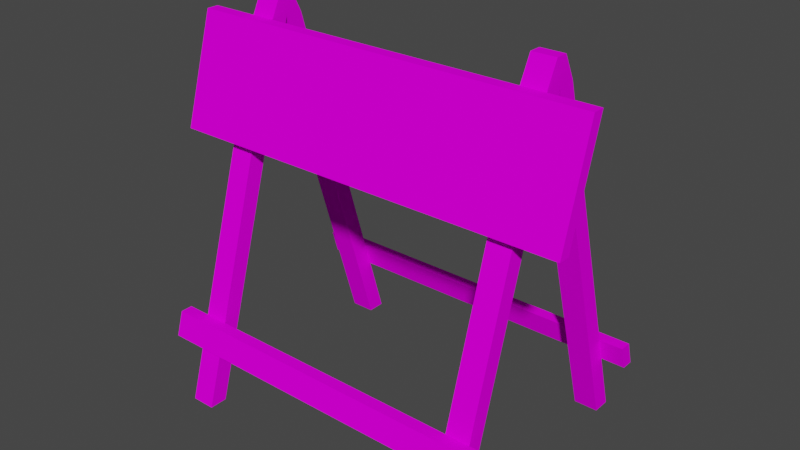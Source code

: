 # Source: Cavalete.blend  (saved by Blender 2.93.20; exported with 4.5.12 LTS)
import bpy
from mathutils import Matrix  # noqa: F401  (used for matrix-valued properties, if any)

bpy.ops.wm.read_factory_settings(use_empty=True)
scene = bpy.context.scene
scene.name = 'Scene'

# ---- collections
col_collection = bpy.data.collections.new('Collection'); scene.collection.children.link(col_collection)

# ---- images (referenced by path relative to the original .blend; pixels are not part of the script)
import os
ASSET_DIR = os.environ.get("B2B_ASSET_DIR", "")  # directory of the original .blend (textures are referenced by path, not embedded)
HERE = os.path.dirname(os.path.abspath(__file__))  # packed textures are extracted next to this script under _unpacked/

def load_image(name, relpath, width, height, colorspace="sRGB"):
    """Load a texture the original file referenced (path relative to the .blend, or extracted next to this script)."""
    p = next((c for c in (os.path.join(HERE, relpath), os.path.join(ASSET_DIR, relpath)) if relpath and os.path.exists(c)), "")
    if p:
        img = bpy.data.images.load(p, check_existing=True)
        img.name = name
    else:  # same state as the original file: an image datablock whose file is absent (Cycles renders it pink)
        img = bpy.data.images.new(name, width, height)
        img.source = "FILE"
        img.filepath = "//" + (relpath or name)
    img.colorspace_settings.name = colorspace
    return img
img_cavalete_png = load_image('Cavalete.png', 'Cavalete.png', 1024, 1024, 'sRGB')

# ---- materials (node trees are filled in below, after node groups)
mat_cavalete = bpy.data.materials.new('Cavalete')
mat_cavalete.use_transparent_shadow = False

# ---- material node trees
mat_cavalete.use_nodes = True; mat_cavalete.node_tree.nodes.clear()
_N = mat_cavalete.node_tree.nodes; _L = mat_cavalete.node_tree.links
n0 = _N.new('ShaderNodeBsdfPrincipled'); n0.name = 'Principled BSDF'; n0.location = (10, 300)
n0.distribution = 'GGX'
n0.subsurface_method = 'BURLEY'
n0.inputs[2].default_value = 1.0
n0.inputs[3].default_value = 1.45
n0.inputs[13].default_value = 0.0
n0.inputs[27].default_value = (0.0, 0.0, 0.0, 1.0)
n0.inputs[28].default_value = 1.0
n1 = _N.new('ShaderNodeOutputMaterial'); n1.name = 'Material Output'; n1.location = (300, 300)
n2 = _N.new('ShaderNodeTexImage'); n2.name = 'Image Texture'; n2.location = (-332, 224)
n2.image = img_cavalete_png
n2.interpolation = 'Closest'
_L.new(n0.outputs[0], n1.inputs[0])
_L.new(n2.outputs[0], n0.inputs[0])
n1.is_active_output = True

# ---- world
world_world = bpy.data.worlds.new('World'); scene.world = world_world
world_world.use_nodes = True; world_world.node_tree.nodes.clear()
_N = world_world.node_tree.nodes; _L = world_world.node_tree.links
n0 = _N.new('ShaderNodeOutputWorld'); n0.name = 'World Output'; n0.location = (300, 300)
n1 = _N.new('ShaderNodeBackground'); n1.name = 'Background'; n1.location = (10, 300)
n1.inputs[0].default_value = (0.05088, 0.05088, 0.05088, 1.0)
_L.new(n1.outputs[0], n0.inputs[0])
n0.is_active_output = True
world_world.color = (0.05088, 0.05088, 0.05088)
world_world.use_sun_shadow = False
world_world.sun_shadow_jitter_overblur = 0.0

# ---- meshes
me_cavalete = bpy.data.meshes.new('Cavalete')
me_cavalete.from_pydata([(1.1, -0.15, 3.0), (1.1, -0.05, 3.2), (1.3, -0.15, 3.0), (1.3, -0.05, 3.2), (1.1, -0.9, 2.384e-07), (1.1, -1.05, 2.384e-07), (1.3, -1.05, 2.384e-07), (1.3, -0.9, 2.384e-07), (-1.3, -0.15, 3.0), (-1.3, -0.05, 3.2), (-1.1, -0.15, 3.0), (-1.1, -0.05, 3.2), (-1.3, -0.9, 2.384e-07), (-1.3, -1.05, 2.384e-07), (-1.1, -1.05, 2.384e-07), (-1.1, -0.9, 2.384e-07), (-1.7, -0.52, 2.1), (-1.7, -0.25, 3.0), (-1.7, -0.42, 2.1), (-1.7, -0.15, 3.0), (1.7, -0.52, 2.1), (1.7, -0.25, 3.0), (1.7, -0.42, 2.1), (1.7, -0.15, 3.0), (-1.5, -1.0, 0.5), (-1.5, -0.94, 0.7), (-1.5, -0.9, 0.5), (-1.5, -0.84, 0.7), (1.5, -1.0, 0.5), (1.5, -0.94, 0.7), (1.5, -0.9, 0.5), (1.5, -0.84, 0.7), (1.1, 0.15, 3.0), (1.1, 0.05, 3.2), (1.3, 0.15, 3.0), (1.3, 0.05, 3.2), (1.1, 0.0, 3.0), (1.1, 0.0, 3.2), (1.3, 0.0, 3.0), (1.3, 0.0, 3.2), (1.1, 0.9, 2.384e-07), (1.1, 1.05, 2.384e-07), (1.3, 1.05, 2.384e-07), (1.3, 0.9, 2.384e-07), (-1.3, 0.15, 3.0), (-1.3, 0.05, 3.2), (-1.1, 0.15, 3.0), (-1.1, 0.05, 3.2), (-1.3, 0.0, 3.0), (-1.3, 0.0, 3.2), (-1.1, 0.0, 3.0), (-1.1, 0.0, 3.2), (-1.3, 0.9, 2.384e-07), (-1.3, 1.05, 2.384e-07), (-1.1, 1.05, 2.384e-07), (-1.1, 0.9, 2.384e-07), (-1.5, 1.0, 0.5), (-1.5, 0.94, 0.7), (-1.5, 0.9, 0.5), (-1.5, 0.84, 0.7), (1.5, 1.0, 0.5), (1.5, 0.94, 0.7), (1.5, 0.9, 0.5), (1.5, 0.84, 0.7)], [], [(38, 39, 3, 2), (2, 3, 1, 0), (2, 0, 5, 6), (39, 37, 1, 3), (0, 1, 37, 36), (4, 7, 6, 5), (36, 38, 7, 4), (0, 36, 4, 5), (38, 2, 6, 7), (50, 51, 11, 10), (10, 11, 9, 8), (10, 8, 13, 14), (51, 49, 9, 11), (8, 9, 49, 48), (12, 15, 14, 13), (48, 50, 15, 12), (8, 48, 12, 13), (50, 10, 14, 15), (16, 17, 19, 18), (18, 19, 23, 22), (22, 23, 21, 20), (20, 21, 17, 16), (18, 22, 20, 16), (23, 19, 17, 21), (24, 25, 27, 26), (26, 27, 31, 30), (30, 31, 29, 28), (28, 29, 25, 24), (26, 30, 28, 24), (31, 27, 25, 29), (38, 34, 35, 39), (34, 32, 33, 35), (34, 42, 41, 32), (39, 35, 33, 37), (32, 36, 37, 33), (40, 41, 42, 43), (36, 40, 43, 38), (32, 41, 40, 36), (38, 43, 42, 34), (50, 46, 47, 51), (46, 44, 45, 47), (46, 54, 53, 44), (51, 47, 45, 49), (44, 48, 49, 45), (52, 53, 54, 55), (48, 52, 55, 50), (44, 53, 52, 48), (50, 55, 54, 46), (56, 58, 59, 57), (58, 62, 63, 59), (62, 60, 61, 63), (60, 56, 57, 61), (58, 56, 60, 62), (63, 61, 57, 59)])
_uv = me_cavalete.uv_layers.new(name='UVMap')
_uv.uv.foreach_set('vector', [0.5731, 0.6306, 0.564, 0.661, 0.5564, 0.6588, 0.5503, 0.6238, 0.5503, 0.6238, 0.5503, 0.6593, 0.5186, 0.6593, 0.5186, 0.6238, 0.5503, 0.6238, 0.5186, 0.6238, 0.5186, 0.1265, 0.5503, 0.1265, 0.5503, 0.6672, 0.5186, 0.6672, 0.5186, 0.6593, 0.5503, 0.6593, 0.5186, 0.6238, 0.5125, 0.6588, 0.5049, 0.661, 0.4958, 0.6306, 0.6049, 0.1333, 0.5731, 0.1333, 0.5731, 0.1095, 0.6049, 0.1095, 0.6049, 0.6306, 0.5731, 0.6306, 0.5731, 0.1333, 0.6049, 0.1333, 0.5186, 0.6238, 0.4958, 0.6306, 0.4958, 0.1333, 0.5186, 0.1265, 0.5731, 0.6306, 0.5503, 0.6238, 0.5503, 0.1265, 0.5731, 0.1333, 0.3863, 0.1461, 0.3955, 0.1157, 0.4031, 0.118, 0.4092, 0.153, 0.4092, 0.153, 0.4092, 0.1174, 0.4409, 0.1174, 0.4409, 0.153, 0.4092, 0.153, 0.4409, 0.153, 0.4409, 0.6502, 0.4091, 0.6502, 0.4092, 0.1095, 0.4409, 0.1095, 0.4409, 0.1174, 0.4092, 0.1174, 0.4409, 0.153, 0.447, 0.118, 0.4546, 0.1157, 0.4637, 0.1461, 0.4637, 0.6434, 0.4955, 0.6434, 0.4955, 0.6672, 0.4637, 0.6672, 0.4637, 0.1461, 0.4955, 0.1461, 0.4955, 0.6434, 0.4637, 0.6434, 0.4409, 0.153, 0.4637, 0.1461, 0.4637, 0.6434, 0.4409, 0.6502, 0.3863, 0.1461, 0.4092, 0.153, 0.4091, 0.6502, 0.3863, 0.6434, 0.2445, 0.7526, 0.05803, 0.7526, 0.05233, 0.7336, 0.2388, 0.7336, 0.2388, 0.7336, 0.05233, 0.7336, 0.05233, 0.05881, 0.2388, 0.05881, 0.2388, 0.05881, 0.05233, 0.05881, 0.05804, 0.0398, 0.2445, 0.0398, 0.6889, 0.0009489, 0.9989, 0.0009489, 0.9989, 0.9992, 0.6889, 0.9992, 0.2388, 0.7336, 0.2388, 0.05881, 0.2587, 0.05881, 0.2587, 0.7336, 0.05233, 0.05881, 0.05233, 0.7336, 0.03248, 0.7336, 0.03248, 0.05881, 0.2967, 0.0398, 0.3381, 0.0398, 0.3438, 0.05881, 0.3024, 0.05881, 0.3024, 0.05881, 0.3438, 0.05881, 0.3438, 0.6542, 0.3024, 0.6542, 0.3024, 0.6542, 0.3438, 0.6542, 0.3381, 0.6732, 0.2967, 0.6732, 0.6276, 0.02885, 0.6889, 0.02885, 0.6889, 0.9097, 0.6276, 0.9097, 0.3024, 0.05881, 0.3024, 0.6542, 0.2826, 0.6542, 0.2826, 0.05881, 0.3438, 0.6542, 0.3438, 0.05881, 0.3637, 0.05881, 0.3637, 0.6542, 0.5731, 0.6306, 0.5503, 0.6238, 0.5564, 0.6588, 0.564, 0.661, 0.5503, 0.6238, 0.5186, 0.6238, 0.5186, 0.6593, 0.5503, 0.6593, 0.5503, 0.6238, 0.5503, 0.1265, 0.5186, 0.1265, 0.5186, 0.6238, 0.5503, 0.6672, 0.5503, 0.6593, 0.5186, 0.6593, 0.5186, 0.6672, 0.5186, 0.6238, 0.4958, 0.6306, 0.5049, 0.661, 0.5125, 0.6588, 0.6049, 0.1333, 0.6049, 0.1095, 0.5731, 0.1095, 0.5731, 0.1333, 0.6049, 0.6306, 0.6049, 0.1333, 0.5731, 0.1333, 0.5731, 0.6306, 0.5186, 0.6238, 0.5186, 0.1265, 0.4958, 0.1333, 0.4958, 0.6306, 0.5731, 0.6306, 0.5731, 0.1333, 0.5503, 0.1265, 0.5503, 0.6238, 0.3863, 0.1461, 0.4092, 0.153, 0.4031, 0.118, 0.3955, 0.1157, 0.4092, 0.153, 0.4409, 0.153, 0.4409, 0.1174, 0.4092, 0.1174, 0.4092, 0.153, 0.4091, 0.6502, 0.4409, 0.6502, 0.4409, 0.153, 0.4092, 0.1095, 0.4092, 0.1174, 0.4409, 0.1174, 0.4409, 0.1095, 0.4409, 0.153, 0.4637, 0.1461, 0.4546, 0.1157, 0.447, 0.118, 0.4637, 0.6434, 0.4637, 0.6672, 0.4955, 0.6672, 0.4955, 0.6434, 0.4637, 0.1461, 0.4637, 0.6434, 0.4955, 0.6434, 0.4955, 0.1461, 0.4409, 0.153, 0.4409, 0.6502, 0.4637, 0.6434, 0.4637, 0.1461, 0.3863, 0.1461, 0.3863, 0.6434, 0.4091, 0.6502, 0.4092, 0.153, 0.2967, 0.0398, 0.3024, 0.05881, 0.3438, 0.05881, 0.3381, 0.0398, 0.3024, 0.05881, 0.3024, 0.6542, 0.3438, 0.6542, 0.3438, 0.05881, 0.3024, 0.6542, 0.2967, 0.6732, 0.3381, 0.6732, 0.3438, 0.6542, 0.6276, 0.02885, 0.6276, 0.9097, 0.6889, 0.9097, 0.6889, 0.02885, 0.3024, 0.05881, 0.2826, 0.05881, 0.2826, 0.6542, 0.3024, 0.6542, 0.3438, 0.6542, 0.3637, 0.6542, 0.3637, 0.05881, 0.3438, 0.05881])
me_cavalete.materials.append(mat_cavalete)
me_cavalete.use_remesh_fix_poles = True
me_cavalete.use_remesh_preserve_attributes = False
me_cavalete.use_mirror_vertex_groups = False
me_cavalete.update()

# ---- objects
ob_cavalete = bpy.data.objects.new('Cavalete', me_cavalete)

# ---- transforms, parenting, visibility, modifiers, constraints
ob_cavalete.location = (0.0, 0.0, 0.0)
ob_cavalete.lineart.crease_threshold = 0.0

# ---- collection membership
col_collection.objects.link(ob_cavalete)

# ---- scene / render settings (as saved in the file)
scene.frame_start = 1; scene.frame_end = 250; scene.frame_set(1)
scene.render.engine = 'BLENDER_EEVEE_NEXT'
scene.cycles.use_denoising = False
scene.cycles.samples = 128
scene.cycles.sampling_pattern = 'TABULATED_SOBOL'
scene.cycles.use_adaptive_sampling = False
scene.cycles.use_light_tree = False
scene.view_settings.view_transform = 'Filmic'
bpy.context.view_layer.update()

# ---- added for rendering (the .blend has no active camera and no usable light): camera, sun
cam_auto = bpy.data.cameras.new('AutoCamera')
cam_auto.lens = 50.0
cam_auto.sensor_width = 36.0
cam_auto.clip_end = 1000.0
ob_auto_camera = bpy.data.objects.new('AutoCamera', cam_auto)
scene.collection.objects.link(ob_auto_camera)
ob_auto_camera.location = (4.73675, -5.6841, 5.3894)
ob_auto_camera.rotation_euler = (1.09748, -7.21219e-08, 0.694738)
scene.camera = ob_auto_camera
light_auto_sun = bpy.data.lights.new('AutoSun', 'SUN')
light_auto_sun.energy = 3.0
light_auto_sun.angle = 0.0523599
ob_auto_sun = bpy.data.objects.new('AutoSun', light_auto_sun)
scene.collection.objects.link(ob_auto_sun)
ob_auto_sun.rotation_euler = (0.872665, 0.174533, 0.523599)
bpy.context.view_layer.update()
